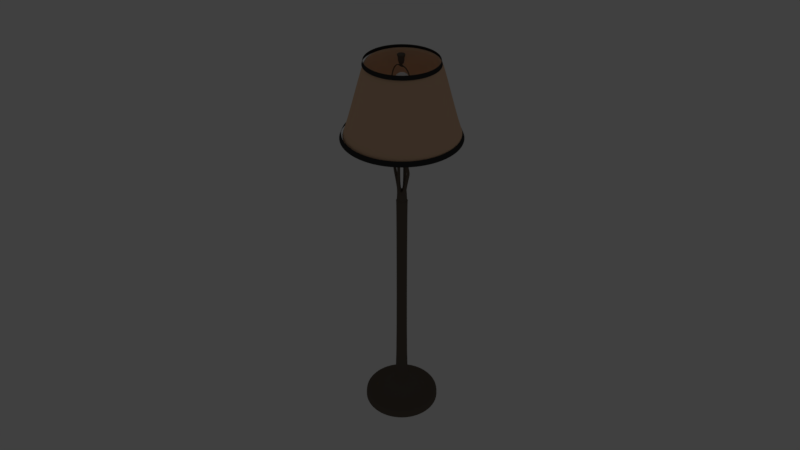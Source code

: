 # Source: lamp-hd.blend  (saved by Blender 2.79.4; exported with 4.5.12 LTS)
import bpy
from mathutils import Matrix  # noqa: F401  (used for matrix-valued properties, if any)

bpy.ops.wm.read_factory_settings(use_empty=True)
scene = bpy.context.scene
scene.name = 'Scene'

# ---- collections
col_collection_1 = bpy.data.collections.new('Collection 1'); scene.collection.children.link(col_collection_1)

# ---- materials (node trees are filled in below, after node groups)
mat_material_003 = bpy.data.materials.new('Material.003')
mat_material_003.alpha_threshold = 0.0
mat_material_003.use_transparent_shadow = False
mat_material_003.diffuse_color = (0.04203, 0.04203, 0.04203, 1.0)
mat_material_003.roughness = 0.5
mat_material_002 = bpy.data.materials.new('Material.002')
mat_material_002.alpha_threshold = 0.0
mat_material_002.use_transparent_shadow = False
mat_material_002.diffuse_color = (0.8, 0.5254, 0.3422, 1.0)
mat_material_002.specular_color = (1.0, 0.7269, 0.8299)
mat_material_002.roughness = 0.5
mat_material_001 = bpy.data.materials.new('Material.001')
mat_material_001.alpha_threshold = 0.0
mat_material_001.use_transparent_shadow = False
mat_material_001.diffuse_color = (1.0, 1.0, 1.0, 1.0)
mat_material_001.roughness = 0.5
mat_material_004 = bpy.data.materials.new('Material.004')
mat_material_004.alpha_threshold = 0.0
mat_material_004.use_transparent_shadow = False
mat_material_004.diffuse_color = (0.1376, 0.1124, 0.08971, 1.0)
mat_material_004.specular_color = (1.0, 0.7131, 0.1972)
mat_material_004.roughness = 0.5

# ---- material node trees

# ---- world
world_world = bpy.data.worlds.new('World'); scene.world = world_world
world_world.color = (0.05088, 0.05088, 0.05088)
world_world.use_sun_shadow = False
world_world.sun_shadow_jitter_overblur = 0.0
world_world.cycles.sampling_method = 'MANUAL'

# ---- cameras
cam_camera = bpy.data.cameras.new('Camera')
cam_camera.clip_end = 100.0
cam_camera.lens = 35.0
cam_camera.sensor_width = 32.0
cam_camera.sensor_height = 18.0
cam_camera.ortho_scale = 7.314
cam_camera.dof.focus_distance = 0.0
cam_camera.dof.aperture_fstop = 128.0

# ---- lights
light_area = bpy.data.lights.new('Area', 'POINT')
light_area.color = (1.0, 0.8312, 0.3814)
light_area.transmission_factor = 0.0
light_area.energy = 437.0
light_area.shadow_buffer_clip_start = 0.5
light_area.shadow_soft_size = 0.1
light_area.shadow_maximum_resolution = 0.006
light_area.use_absolute_resolution = True

# ---- meshes
me_circle_005 = bpy.data.meshes.new('Circle.005')
me_circle_005.from_pydata([(2.384e-07, 0.8033, 0.8556), (-0.2927, 0.7486, 0.8556), (-0.5458, 0.5918, 0.8556), (-0.7252, 0.3542, 0.8556), (-0.8067, 0.06786, 0.8556), (-0.7792, -0.2286, 0.8556), (-0.6465, -0.4951, 0.8556), (-0.4265, -0.6957, 0.8556), (-0.1489, -0.8033, 0.8556), (0.1489, -0.8033, 0.8556), (0.4265, -0.6957, 0.8556), (0.6465, -0.4951, 0.8556), (0.7792, -0.2286, 0.8556), (0.8067, 0.06786, 0.8556), (0.7252, 0.3542, 0.8556), (0.5458, 0.5918, 0.8556), (0.2927, 0.7486, 0.8556), (2.384e-07, 1.335, -0.8587), (-0.4862, 1.244, -0.8587), (-0.9068, 0.9832, -0.8587), (-1.205, 0.5885, -0.8587), (-1.34, 0.1127, -0.8587), (-1.295, -0.3798, -0.8587), (-1.074, -0.8226, -0.8587), (-0.7086, -1.156, -0.8587), (-0.2473, -1.335, -0.8587), (0.2473, -1.335, -0.8587), (0.7086, -1.156, -0.8587), (1.074, -0.8226, -0.8587), (1.295, -0.3798, -0.8587), (1.34, 0.1127, -0.8587), (1.205, 0.5885, -0.8587), (0.9068, 0.9832, -0.8587), (0.4862, 1.244, -0.8587), (2.418e-07, 0.8263, 0.7632), (-0.3011, 0.7701, 0.7632), (-0.5615, 0.6088, 0.7632), (-0.7461, 0.3644, 0.7632), (-0.8299, 0.0698, 0.7632), (-0.8016, -0.2352, 0.7632), (-0.6651, -0.5093, 0.7632), (-0.4387, -0.7157, 0.7632), (-0.1531, -0.8263, 0.7632), (0.1531, -0.8263, 0.7632), (0.4387, -0.7157, 0.7632), (0.6651, -0.5093, 0.7632), (0.8016, -0.2352, 0.7632), (0.8299, 0.0698, 0.7632), (0.7461, 0.3644, 0.7632), (0.5615, 0.6088, 0.7632), (0.3011, 0.7701, 0.7632), (2.302e-07, 1.289, -0.7511), (-0.4695, 1.201, -0.7511), (-0.8756, 0.9494, -0.7511), (-1.163, 0.5683, -0.7511), (-1.294, 0.1089, -0.7511), (-1.25, -0.3668, -0.7511), (-1.037, -0.7943, -0.7511), (-0.6842, -1.116, -0.7511), (-0.2388, -1.289, -0.7511), (0.2388, -1.289, -0.7511), (0.6842, -1.116, -0.7511), (1.037, -0.7943, -0.7511), (1.25, -0.3668, -0.7511), (1.294, 0.1089, -0.7511), (1.163, 0.5683, -0.7511), (0.8756, 0.9494, -0.7511), (0.4695, 1.201, -0.7511)], [], [(6, 5, 39, 40), (14, 13, 47, 48), (7, 6, 40, 41), (15, 14, 48, 49), (8, 7, 41, 42), (1, 0, 34, 35), (16, 15, 49, 50), (9, 8, 42, 43), (2, 1, 35, 36), (0, 16, 50, 34), (10, 9, 43, 44), (3, 2, 36, 37), (11, 10, 44, 45), (4, 3, 37, 38), (12, 11, 45, 46), (5, 4, 38, 39), (13, 12, 46, 47), (21, 20, 54, 55), (29, 28, 62, 63), (22, 21, 55, 56), (30, 29, 63, 64), (23, 22, 56, 57), (31, 30, 64, 65), (24, 23, 57, 58), (32, 31, 65, 66), (25, 24, 58, 59), (18, 17, 51, 52), (33, 32, 66, 67), (26, 25, 59, 60), (19, 18, 52, 53), (17, 33, 67, 51), (27, 26, 60, 61), (20, 19, 53, 54), (28, 27, 61, 62)])
me_circle_005.polygons.foreach_set('use_smooth', [True] * 34)
me_circle_005.materials.append(mat_material_003)
me_circle_005.use_remesh_preserve_volume = False
me_circle_005.use_remesh_preserve_attributes = False
me_circle_005.use_mirror_vertex_groups = False
me_circle_005.update()
me_circle_004 = bpy.data.meshes.new('Circle.004')
me_circle_004.from_pydata([(2.384e-07, 0.8033, 0.8556), (-0.2927, 0.7486, 0.8556), (-0.5458, 0.5918, 0.8556), (-0.7252, 0.3542, 0.8556), (-0.8067, 0.06786, 0.8556), (-0.7792, -0.2286, 0.8556), (-0.6465, -0.4951, 0.8556), (-0.4265, -0.6957, 0.8556), (-0.1489, -0.8033, 0.8556), (0.1489, -0.8033, 0.8556), (0.4265, -0.6957, 0.8556), (0.6465, -0.4951, 0.8556), (0.7792, -0.2286, 0.8556), (0.8067, 0.06786, 0.8556), (0.7252, 0.3542, 0.8556), (0.5458, 0.5918, 0.8556), (0.2927, 0.7486, 0.8556), (2.384e-07, 1.335, -0.8587), (-0.4862, 1.244, -0.8587), (-0.9068, 0.9832, -0.8587), (-1.205, 0.5885, -0.8587), (-1.34, 0.1127, -0.8587), (-1.295, -0.3798, -0.8587), (-1.074, -0.8226, -0.8587), (-0.7086, -1.156, -0.8587), (-0.2473, -1.335, -0.8587), (0.2473, -1.335, -0.8587), (0.7086, -1.156, -0.8587), (1.074, -0.8226, -0.8587), (1.295, -0.3798, -0.8587), (1.34, 0.1127, -0.8587), (1.205, 0.5885, -0.8587), (0.9068, 0.9832, -0.8587), (0.4862, 1.244, -0.8587), (2.384e-07, 1.011, -0.8587), (-0.3684, 0.9423, -0.8587), (-0.687, 0.745, -0.8587), (-0.9129, 0.4459, -0.8587), (-1.015, 0.08541, -0.8587), (-0.9809, -0.2878, -0.8587), (-0.8138, -0.6232, -0.8587), (-0.5369, -0.8757, -0.8587), (-0.1874, -1.011, -0.8587), (0.1874, -1.011, -0.8587), (0.5369, -0.8757, -0.8587), (0.8138, -0.6232, -0.8587), (0.9809, -0.2878, -0.8587), (1.015, 0.08541, -0.8587), (0.9129, 0.4459, -0.8587), (0.687, 0.745, -0.8587), (0.3684, 0.9423, -0.8587), (0.0, 0.7315, 0.8587), (-0.2665, 0.6817, 0.8587), (-0.4971, 0.539, 0.8587), (-0.6605, 0.3226, 0.8587), (-0.7347, 0.0618, 0.8587), (-0.7096, -0.2082, 0.8587), (-0.5888, -0.4509, 0.8587), (-0.3884, -0.6336, 0.8587), (-0.1356, -0.7315, 0.8587), (0.1356, -0.7315, 0.8587), (0.3884, -0.6336, 0.8587), (0.5888, -0.4509, 0.8587), (0.7096, -0.2082, 0.8587), (0.7347, 0.0618, 0.8587), (0.6605, 0.3226, 0.8587), (0.4971, 0.539, 0.8587), (0.2665, 0.6817, 0.8587), (-0.2277, -1.229, -0.7687), (0.2277, -1.229, -0.7687), (-0.4477, 1.145, -0.7687), (-0.835, 0.9054, -0.7687), (0.4477, 1.145, -0.7687), (2.384e-07, 1.229, -0.7687), (0.6525, -1.064, -0.7687), (-1.109, 0.5419, -0.7687), (0.9891, -0.7575, -0.7687), (-1.234, 0.1038, -0.7687), (1.192, -0.3497, -0.7687), (-1.192, -0.3497, -0.7687), (1.234, 0.1038, -0.7687), (-0.9891, -0.7575, -0.7687), (1.109, 0.5419, -0.7687), (-0.6525, -1.064, -0.7687), (0.835, 0.9054, -0.7687)], [], [(69, 68, 25, 26), (71, 70, 18, 19), (73, 72, 33, 17), (74, 69, 26, 27), (75, 71, 19, 20), (76, 74, 27, 28), (77, 75, 20, 21), (78, 76, 28, 29), (79, 77, 21, 22), (80, 78, 29, 30), (81, 79, 22, 23), (82, 80, 30, 31), (83, 81, 23, 24), (84, 82, 31, 32), (68, 83, 24, 25), (70, 73, 17, 18), (72, 84, 32, 33), (24, 23, 40, 41), (32, 31, 48, 49), (25, 24, 41, 42), (18, 17, 34, 35), (33, 32, 49, 50), (26, 25, 42, 43), (19, 18, 35, 36), (17, 33, 50, 34), (27, 26, 43, 44), (20, 19, 36, 37), (28, 27, 44, 45), (21, 20, 37, 38), (29, 28, 45, 46), (22, 21, 38, 39), (30, 29, 46, 47), (23, 22, 39, 40), (31, 30, 47, 48), (44, 43, 60, 61), (37, 36, 53, 54), (45, 44, 61, 62), (38, 37, 54, 55), (46, 45, 62, 63), (39, 38, 55, 56), (47, 46, 63, 64), (40, 39, 56, 57), (48, 47, 64, 65), (41, 40, 57, 58), (49, 48, 65, 66), (42, 41, 58, 59), (35, 34, 51, 52), (50, 49, 66, 67), (43, 42, 59, 60), (36, 35, 52, 53), (34, 50, 67, 51), (16, 15, 84, 72), (1, 0, 73, 70), (8, 7, 83, 68), (15, 14, 82, 84), (7, 6, 81, 83), (14, 13, 80, 82), (6, 5, 79, 81), (13, 12, 78, 80), (5, 4, 77, 79), (12, 11, 76, 78), (4, 3, 75, 77), (11, 10, 74, 76), (3, 2, 71, 75), (10, 9, 69, 74), (0, 16, 72, 73), (2, 1, 70, 71), (9, 8, 68, 69), (0, 51, 67, 16), (16, 67, 66, 15), (15, 66, 65, 14), (14, 65, 64, 13), (13, 64, 63, 12), (12, 63, 62, 11), (11, 62, 61, 10), (10, 61, 60, 9), (9, 60, 59, 8), (8, 59, 58, 7), (7, 58, 57, 6), (6, 57, 56, 5), (5, 56, 55, 4), (4, 55, 54, 3), (3, 54, 53, 2), (2, 53, 52, 1), (1, 52, 51, 0)])
me_circle_004.polygons.foreach_set('use_smooth', [True] * 85)
me_circle_004.materials.append(mat_material_002)
me_circle_004.use_remesh_preserve_volume = False
me_circle_004.use_remesh_preserve_attributes = False
me_circle_004.use_mirror_vertex_groups = False
me_circle_004.update()
me_circle_001 = bpy.data.meshes.new('Circle.001')
me_circle_001.from_pydata([(0.0, 1.0, 0.0), (-0.4067, 0.9135, 0.0), (-0.7431, 0.6691, 0.0), (-0.9511, 0.309, 0.0), (-0.9945, -0.1045, 0.0), (-0.866, -0.5, 0.0), (-0.5878, -0.809, 0.0), (-0.2079, -0.9781, 0.0), (0.2079, -0.9781, 0.0), (0.5878, -0.809, 0.0), (0.866, -0.5, 0.0), (0.9945, -0.1045, 0.0), (0.9511, 0.309, 0.0), (0.7431, 0.6691, 0.0), (0.4067, 0.9135, 0.0), (-2.039e-09, 1.0, 1.367), (-0.4067, 0.9135, 1.367), (-0.7431, 0.6691, 1.367), (-0.9511, 0.309, 1.367), (-0.9945, -0.1045, 1.367), (-0.866, -0.5, 1.367), (-0.5878, -0.809, 1.367), (-0.2079, -0.9781, 1.367), (0.2079, -0.9781, 1.367), (0.5878, -0.809, 1.367), (0.866, -0.5, 1.367), (0.9945, -0.1045, 1.367), (0.9511, 0.309, 1.367), (0.7431, 0.6691, 1.367), (0.4067, 0.9135, 1.367), (-2.976e-09, 1.455, 2.828), (-0.5937, 1.328, 2.828), (-1.085, 0.9717, 2.828), (-1.388, 0.446, 2.828), (-1.452, -0.1576, 2.828), (-1.264, -0.7349, 2.828), (-0.858, -1.186, 2.828), (-0.3035, -1.433, 2.828), (0.3035, -1.433, 2.828), (0.858, -1.186, 2.828), (1.264, -0.7349, 2.828), (1.452, -0.1576, 2.828), (1.388, 0.446, 2.828), (1.085, 0.9717, 2.828), (0.5937, 1.328, 2.828), (-4.075e-09, 1.988, 4.431), (-0.813, 1.815, 4.431), (-1.485, 1.327, 4.431), (-1.901, 0.6068, 4.431), (-1.988, -0.2199, 4.431), (-1.731, -1.01, 4.431), (-1.175, -1.628, 4.431), (-0.4156, -1.966, 4.431), (0.4156, -1.966, 4.431), (1.175, -1.628, 4.431), (1.731, -1.01, 4.431), (1.988, -0.2199, 4.431), (1.901, 0.6068, 4.431), (1.485, 1.327, 4.431), (0.813, 1.815, 4.431), (-4.404e-09, 2.148, 5.703), (-0.8787, 1.961, 5.703), (-1.606, 1.433, 5.703), (-2.055, 0.6549, 5.703), (-2.149, -0.2385, 5.703), (-1.871, -1.093, 5.703), (-1.27, -1.761, 5.703), (-0.4492, -2.126, 5.703), (0.4492, -2.126, 5.703), (1.27, -1.761, 5.703), (1.871, -1.093, 5.703), (2.149, -0.2385, 5.703), (2.055, 0.6549, 5.703), (1.606, 1.433, 5.703), (0.8787, 1.961, 5.703), (-3.745e-09, 1.828, 6.787), (-0.7473, 1.669, 6.787), (-1.365, 1.22, 6.787), (-1.747, 0.5586, 6.787), (-1.827, -0.2012, 6.787), (-1.591, -0.9278, 6.787), (-1.08, -1.495, 6.787), (-0.382, -1.806, 6.787), (0.382, -1.806, 6.787), (1.08, -1.495, 6.787), (1.591, -0.9278, 6.787), (1.827, -0.2012, 6.787), (1.747, 0.5586, 6.787), (1.365, 1.22, 6.787), (0.7473, 1.669, 6.787), (-2.844e-09, 1.391, 7.447), (-0.5674, 1.27, 7.447), (-1.037, 0.9291, 7.447), (-1.327, 0.4267, 7.447), (-1.387, -0.1501, 7.447), (-1.208, -0.7018, 7.447), (-0.8199, -1.133, 7.447), (-0.29, -1.369, 7.447), (0.29, -1.369, 7.447), (0.8199, -1.133, 7.447), (1.208, -0.7018, 7.447), (1.387, -0.1501, 7.447), (1.327, 0.4267, 7.447), (1.037, 0.9291, 7.447), (0.5674, 1.27, 7.447), (-1.249e-09, 0.6169, 7.845), (-0.2492, 0.564, 7.845), (-0.4553, 0.4142, 7.845), (-0.5827, 0.1936, 7.845), (-0.6094, -0.05981, 7.845), (-0.5306, -0.3021, 7.845), (-0.3601, -0.4915, 7.845), (-0.1274, -0.5951, 7.845), (0.1274, -0.5951, 7.845), (0.3601, -0.4915, 7.845), (0.5306, -0.3021, 7.845), (0.6094, -0.05981, 7.845), (0.5827, 0.1936, 7.845), (0.4553, 0.4142, 7.845), (0.2492, 0.564, 7.845)], [], [(14, 13, 28, 29), (7, 6, 21, 22), (0, 14, 29, 15), (8, 7, 22, 23), (1, 0, 15, 16), (9, 8, 23, 24), (2, 1, 16, 17), (10, 9, 24, 25), (3, 2, 17, 18), (11, 10, 25, 26), (4, 3, 18, 19), (12, 11, 26, 27), (5, 4, 19, 20), (13, 12, 27, 28), (6, 5, 20, 21), (29, 28, 43, 44), (22, 21, 36, 37), (15, 29, 44, 30), (23, 22, 37, 38), (16, 15, 30, 31), (24, 23, 38, 39), (17, 16, 31, 32), (25, 24, 39, 40), (18, 17, 32, 33), (26, 25, 40, 41), (19, 18, 33, 34), (27, 26, 41, 42), (20, 19, 34, 35), (28, 27, 42, 43), (21, 20, 35, 36), (36, 35, 50, 51), (44, 43, 58, 59), (37, 36, 51, 52), (30, 44, 59, 45), (38, 37, 52, 53), (31, 30, 45, 46), (39, 38, 53, 54), (32, 31, 46, 47), (40, 39, 54, 55), (33, 32, 47, 48), (41, 40, 55, 56), (34, 33, 48, 49), (42, 41, 56, 57), (35, 34, 49, 50), (43, 42, 57, 58), (58, 57, 72, 73), (51, 50, 65, 66), (59, 58, 73, 74), (52, 51, 66, 67), (45, 59, 74, 60), (53, 52, 67, 68), (46, 45, 60, 61), (54, 53, 68, 69), (47, 46, 61, 62), (55, 54, 69, 70), (48, 47, 62, 63), (56, 55, 70, 71), (49, 48, 63, 64), (57, 56, 71, 72), (50, 49, 64, 65), (65, 64, 79, 80), (73, 72, 87, 88), (66, 65, 80, 81), (74, 73, 88, 89), (67, 66, 81, 82), (60, 74, 89, 75), (68, 67, 82, 83), (61, 60, 75, 76), (69, 68, 83, 84), (62, 61, 76, 77), (70, 69, 84, 85), (63, 62, 77, 78), (71, 70, 85, 86), (64, 63, 78, 79), (72, 71, 86, 87), (87, 86, 101, 102), (80, 79, 94, 95), (88, 87, 102, 103), (81, 80, 95, 96), (89, 88, 103, 104), (82, 81, 96, 97), (75, 89, 104, 90), (83, 82, 97, 98), (76, 75, 90, 91), (84, 83, 98, 99), (77, 76, 91, 92), (85, 84, 99, 100), (78, 77, 92, 93), (86, 85, 100, 101), (79, 78, 93, 94), (102, 101, 116, 117), (95, 94, 109, 110), (103, 102, 117, 118), (96, 95, 110, 111), (104, 103, 118, 119), (97, 96, 111, 112), (90, 104, 119, 105), (98, 97, 112, 113), (91, 90, 105, 106), (99, 98, 113, 114), (92, 91, 106, 107), (100, 99, 114, 115), (93, 92, 107, 108), (101, 100, 115, 116), (94, 93, 108, 109), (106, 105, 119, 118, 117, 116, 115, 114, 113, 112, 111, 110, 109, 108, 107)])
me_circle_001.polygons.foreach_set('use_smooth', [True] * 106)
me_circle_001.materials.append(mat_material_001)
me_circle_001.use_remesh_preserve_volume = False
me_circle_001.use_remesh_preserve_attributes = False
me_circle_001.use_mirror_vertex_groups = False
me_circle_001.update()
me_circle = bpy.data.meshes.new('Circle')
me_circle.from_pydata([(-0.01777, 0.9175, -0.3219), (-0.3909, 0.8381, -0.3219), (-0.6996, 0.6139, -0.3219), (-0.8903, 0.2835, -0.3219), (-0.9302, -0.0959, -0.3219), (-0.8123, -0.4587, -0.3219), (-0.557, -0.7422, -0.3219), (-0.2085, -0.8974, -0.3219), (0.173, -0.8974, -0.3219), (0.5215, -0.7422, -0.3219), (0.7768, -0.4587, -0.3219), (0.8947, -0.0959, -0.3219), (0.8548, 0.2835, -0.3219), (0.664, 0.6139, -0.3219), (0.3554, 0.8381, -0.3219), (-0.01777, 0.9175, -0.1585), (-0.3909, 0.8381, -0.1585), (-0.6996, 0.6139, -0.1585), (-0.8903, 0.2835, -0.1585), (-0.9302, -0.0959, -0.1585), (-0.8123, -0.4587, -0.1585), (-0.557, -0.7422, -0.1585), (-0.2085, -0.8974, -0.1585), (0.173, -0.8974, -0.1585), (0.5215, -0.7422, -0.1585), (0.7768, -0.4587, -0.1585), (0.8947, -0.0959, -0.1585), (0.8548, 0.2835, -0.1585), (0.664, 0.6139, -0.1585), (0.3554, 0.8381, -0.1585), (-0.01777, 0.5962, -0.1585), (-0.2603, 0.5447, -0.1585), (-0.4609, 0.399, -0.1585), (-0.5848, 0.1842, -0.1585), (-0.6107, -0.06232, -0.1585), (-0.5341, -0.2981, -0.1585), (-0.3682, -0.4824, -0.1585), (-0.1417, -0.5832, -0.1585), (0.1062, -0.5832, -0.1585), (0.3327, -0.4824, -0.1585), (0.4986, -0.2981, -0.1585), (0.5752, -0.06232, -0.1585), (0.5493, 0.1842, -0.1585), (0.4253, 0.399, -0.1585), (0.2247, 0.5447, -0.1585), (-0.01777, 0.2041, 0.1832), (-0.1008, 0.1865, 0.1832), (-0.1695, 0.1366, 0.1832), (-0.2119, 0.06307, 0.1832), (-0.2208, -0.02134, 0.1832), (-0.1945, -0.1021, 0.1832), (-0.1377, -0.1651, 0.1832), (-0.06021, -0.1996, 0.1832), (0.02466, -0.1996, 0.1832), (0.1022, -0.1651, 0.1832), (0.159, -0.1021, 0.1832), (0.1852, -0.02134, 0.1832), (0.1763, 0.06307, 0.1832), (0.1339, 0.1366, 0.1832), (0.06524, 0.1865, 0.1832), (-0.01777, 0.1229, 0.216), (-0.06776, 0.1123, 0.216), (-0.1091, 0.08223, 0.216), (-0.1347, 0.03798, 0.216), (-0.14, -0.01285, 0.216), (-0.1242, -0.06145, 0.216), (-0.09001, -0.09943, 0.216), (-0.04333, -0.1202, 0.216), (0.007778, -0.1202, 0.216), (0.05446, -0.09943, 0.216), (0.08866, -0.06145, 0.216), (0.1045, -0.01285, 0.216), (0.09911, 0.03798, 0.216), (0.07356, 0.08223, 0.216), (0.03221, 0.1123, 0.216), (-0.01777, 0.1229, 5.443), (-0.06776, 0.1123, 5.443), (-0.1091, 0.08223, 5.443), (-0.1347, 0.03798, 5.443), (-0.14, -0.01285, 5.443), (-0.1242, -0.06145, 5.443), (-0.09001, -0.09943, 5.443), (-0.04333, -0.1202, 5.443), (0.007778, -0.1202, 5.443), (0.05446, -0.09943, 5.443), (0.08866, -0.06145, 5.443), (0.1045, -0.01285, 5.443), (0.09911, 0.03798, 5.443), (0.07356, 0.08223, 5.443), (0.03221, 0.1123, 5.443), (-0.01777, 0.1332, 5.443), (-0.07196, 0.1217, 5.443), (-0.1168, 0.08914, 5.443), (-0.1445, 0.04117, 5.443), (-0.1503, -0.01393, 5.443), (-0.1331, -0.06661, 5.443), (-0.09608, -0.1078, 5.443), (-0.04547, -0.1303, 5.443), (0.009924, -0.1303, 5.443), (0.06053, -0.1078, 5.443), (0.09759, -0.06661, 5.443), (0.1147, -0.01393, 5.443), (0.1089, 0.04117, 5.443), (0.08123, 0.08914, 5.443), (0.03641, 0.1217, 5.443), (-0.01777, 0.1332, 5.47), (-0.07196, 0.1217, 5.47), (-0.1168, 0.08914, 5.47), (-0.1445, 0.04117, 5.47), (-0.1503, -0.01393, 5.47), (-0.1331, -0.06661, 5.47), (-0.09608, -0.1078, 5.47), (-0.04547, -0.1303, 5.47), (0.009924, -0.1303, 5.47), (0.06053, -0.1078, 5.47), (0.09759, -0.06661, 5.47), (0.1147, -0.01393, 5.47), (0.1089, 0.04117, 5.47), (0.08123, 0.08914, 5.47), (0.03641, 0.1217, 5.47), (-0.01777, 0.1127, 5.47), (-0.06362, 0.103, 5.47), (-0.1015, 0.07543, 5.47), (-0.125, 0.03483, 5.47), (-0.1299, -0.01178, 5.47), (-0.1154, -0.05636, 5.47), (-0.08403, -0.0912, 5.47), (-0.04121, -0.1103, 5.47), (0.005663, -0.1103, 5.47), (0.04848, -0.0912, 5.47), (0.07985, -0.05636, 5.47), (0.09433, -0.01178, 5.47), (0.08943, 0.03483, 5.47), (0.066, 0.07543, 5.47), (0.02808, 0.103, 5.47), (-0.01777, 0.1127, 5.723), (-0.06362, 0.103, 5.723), (-0.1015, 0.07543, 5.723), (-0.125, 0.03483, 5.723), (-0.1299, -0.01178, 5.723), (-0.1154, -0.05636, 5.723), (-0.08403, -0.0912, 5.723), (-0.04121, -0.1103, 5.723), (0.005663, -0.1103, 5.723), (0.04848, -0.0912, 5.723), (0.07985, -0.05636, 5.723), (0.09433, -0.01178, 5.723), (0.08943, 0.03483, 5.723), (0.066, 0.07543, 5.723), (0.02808, 0.103, 5.723), (-0.01777, 0.05396, 5.723), (-0.03972, 0.04929, 5.723), (-0.05787, 0.03611, 5.723), (-0.06909, 0.01667, 5.723), (-0.07144, -0.005641, 5.723), (-0.0645, -0.02698, 5.723), (-0.04949, -0.04365, 5.723), (-0.02899, -0.05278, 5.723), (-0.006555, -0.05278, 5.723), (0.01394, -0.04365, 5.723), (0.02896, -0.02698, 5.723), (0.03589, -0.005641, 5.723), (0.03354, 0.01667, 5.723), (0.02233, 0.03611, 5.723), (0.004174, 0.04929, 5.723), (-0.06362, 0.103, 6.581), (-0.01777, 0.1127, 6.581), (-0.2499, -0.01178, 6.124), (-0.245, 0.03483, 6.124), (-0.2354, -0.05636, 6.124), (-0.04121, -0.1103, 6.581), (-0.08403, -0.0912, 6.581), (0.005663, -0.1103, 6.581), (0.1972, -0.01178, 6.124), (0.1827, -0.05636, 6.124), (0.1923, 0.03483, 6.124), (0.02808, 0.103, 6.581), (-0.03972, 0.04929, 6.581), (-0.01777, 0.05396, 6.581), (-0.1914, -0.005641, 6.124), (-0.1891, 0.01667, 6.124), (-0.1845, -0.02698, 6.124), (-0.02899, -0.05278, 6.581), (-0.04949, -0.04365, 6.581), (-0.006555, -0.05278, 6.581), (0.1388, -0.005641, 6.124), (0.1318, -0.02698, 6.124), (0.1364, 0.01667, 6.124), (0.004173, 0.04929, 6.581), (-0.2499, -0.01178, 6.305), (-0.245, 0.03483, 6.305), (-0.2354, -0.05636, 6.305), (0.1972, -0.01178, 6.305), (0.1827, -0.05636, 6.305), (0.1923, 0.03483, 6.305), (-0.1914, -0.005641, 6.305), (-0.1891, 0.01667, 6.305), (-0.1845, -0.02698, 6.305), (0.1388, -0.005641, 6.305), (0.1318, -0.02698, 6.305), (0.1364, 0.01667, 6.305), (-0.1344, -0.01178, 6.581), (-0.1295, 0.03483, 6.581), (-0.1199, -0.05636, 6.581), (0.09548, -0.01087, 6.581), (0.081, -0.06183, 6.581), (0.08602, 0.03666, 6.581), (-0.07141, -0.005641, 6.581), (-0.06906, 0.01576, 6.581), (-0.06448, -0.02607, 6.581), (0.03704, -0.004729, 6.581), (0.0301, -0.03245, 6.581), (0.03014, 0.0185, 6.581), (0.06453, 0.07547, 6.582), (0.02308, 0.03845, 6.581), (-0.1051, 0.07343, 6.581), (-0.06032, 0.03845, 6.581), (0.04606, -0.09152, 6.581), (0.01451, -0.04809, 6.581), (-0.06362, 0.103, 6.594), (-0.01777, 0.1127, 6.594), (-0.04121, -0.1103, 6.594), (-0.08403, -0.0912, 6.594), (0.005663, -0.1103, 6.594), (0.02808, 0.103, 6.594), (-0.1344, -0.01178, 6.594), (-0.1295, 0.03483, 6.594), (-0.1199, -0.05636, 6.594), (0.09548, -0.01087, 6.594), (0.081, -0.06183, 6.594), (0.08602, 0.03666, 6.594), (0.06453, 0.07547, 6.595), (-0.1051, 0.07343, 6.593), (0.04606, -0.09152, 6.594), (-0.08025, 0.1417, 6.594), (-0.01722, 0.1551, 6.594), (-0.04944, -0.1514, 6.594), (-0.1083, -0.1252, 6.594), (0.015, -0.1514, 6.594), (0.0458, 0.1417, 6.594), (-0.1776, -0.01607, 6.594), (-0.1708, 0.04801, 6.594), (-0.1576, -0.07735, 6.594), (0.1385, -0.01482, 6.594), (0.1186, -0.08487, 6.594), (0.1255, 0.05051, 6.594), (0.09591, 0.1039, 6.595), (-0.1372, 0.1011, 6.593), (0.07053, -0.1257, 6.594), (-0.08025, 0.1417, 6.626), (-0.01722, 0.1551, 6.626), (-0.04944, -0.1514, 6.626), (-0.1083, -0.1252, 6.626), (0.015, -0.1514, 6.626), (0.0458, 0.1417, 6.626), (-0.1776, -0.01607, 6.626), (-0.1708, 0.04801, 6.626), (-0.1576, -0.07735, 6.626), (0.1385, -0.01482, 6.626), (0.1186, -0.08487, 6.626), (0.1255, 0.05051, 6.626), (0.09591, 0.1039, 6.627), (-0.1372, 0.1011, 6.625), (0.07053, -0.1257, 6.626), (-0.07178, 0.122, 6.636), (-0.0175, 0.1335, 6.636), (-0.04525, -0.1305, 6.636), (-0.09594, -0.1079, 6.636), (0.01024, -0.1305, 6.636), (0.03678, 0.122, 6.636), (-0.1556, -0.01389, 6.636), (-0.1498, 0.0413, 6.636), (-0.1384, -0.06667, 6.636), (0.1166, -0.01281, 6.636), (0.09943, -0.07314, 6.636), (0.1054, 0.04346, 6.636), (0.07993, 0.08941, 6.637), (-0.1208, 0.087, 6.635), (0.05807, -0.1083, 6.636), (-0.04721, 0.06053, 6.684), (-0.0202, 0.06627, 6.684), (-0.03401, -0.0651, 6.684), (-0.05924, -0.05386, 6.684), (-0.006395, -0.0651, 6.684), (0.006809, 0.06053, 6.684), (-0.08892, -0.00708, 6.684), (-0.08603, 0.02038, 6.684), (-0.08038, -0.03334, 6.684), (0.04652, -0.006543, 6.684), (0.03799, -0.03657, 6.684), (0.04095, 0.02146, 6.684), (0.02828, 0.04433, 6.685), (-0.07162, 0.04313, 6.684), (0.01741, -0.05405, 6.684), (-0.04721, 0.06053, 6.749), (-0.0202, 0.06627, 6.749), (-0.03401, -0.0651, 6.749), (-0.05924, -0.05386, 6.749), (-0.006395, -0.0651, 6.749), (0.006809, 0.06053, 6.749), (-0.08892, -0.00708, 6.748), (-0.08603, 0.02038, 6.748), (-0.08038, -0.03334, 6.748), (0.04652, -0.006543, 6.748), (0.03799, -0.03657, 6.748), (0.04095, 0.02146, 6.748), (0.02828, 0.04433, 6.749), (-0.07162, 0.04313, 6.748), (0.01741, -0.05405, 6.749), (-0.05707, 0.08348, 6.749), (-0.01988, 0.09139, 6.749), (-0.03889, -0.08952, 6.749), (-0.07363, -0.07405, 6.749), (-0.0008613, -0.08952, 6.749), (0.01732, 0.08348, 6.749), (-0.1145, -0.009623, 6.748), (-0.1105, 0.0282, 6.748), (-0.1027, -0.04579, 6.748), (0.07201, -0.008883, 6.748), (0.06026, -0.05023, 6.748), (0.06433, 0.02968, 6.748), (0.04689, 0.06117, 6.749), (-0.09069, 0.05951, 6.748), (0.03192, -0.07431, 6.749), (-0.05707, 0.08348, 6.778), (-0.01988, 0.09139, 6.778), (-0.03889, -0.08952, 6.778), (-0.07363, -0.07405, 6.778), (-0.0008613, -0.08952, 6.778), (0.01732, 0.08348, 6.778), (-0.1145, -0.009623, 6.778), (-0.1105, 0.0282, 6.778), (-0.1027, -0.04579, 6.778), (0.07201, -0.008883, 6.778), (0.06026, -0.05023, 6.778), (0.06433, 0.02968, 6.778), (0.04689, 0.06117, 6.778), (-0.09069, 0.05951, 6.777), (0.03192, -0.07431, 6.778), (-0.05392, 0.07615, 6.778), (-0.01998, 0.08336, 6.778), (-0.03733, -0.08172, 6.778), (-0.06903, -0.0676, 6.778), (-0.002629, -0.08172, 6.778), (0.01396, 0.07615, 6.778), (-0.1063, -0.00881, 6.778), (-0.1027, 0.0257, 6.778), (-0.0956, -0.04181, 6.778), (0.06386, -0.008136, 6.778), (0.05314, -0.04586, 6.778), (0.05686, 0.02705, 6.778), (0.04095, 0.05579, 6.778), (-0.0846, 0.05428, 6.777), (0.02728, -0.06784, 6.778), (-0.09821, 0.1816, 6.881), (-0.01747, 0.1987, 6.881), (-0.05874, -0.1939, 6.881), (-0.1341, -0.1603, 6.881), (0.0238, -0.1939, 6.881), (0.06326, 0.1816, 6.881), (-0.2229, -0.0205, 6.881), (-0.2142, 0.06159, 6.881), (-0.1974, -0.09899, 6.881), (0.182, -0.01889, 6.881), (0.1565, -0.1086, 6.881), (0.1653, 0.0648, 6.881), (0.1275, 0.1332, 6.882), (-0.1712, 0.1296, 6.88), (0.09494, -0.1609, 6.881), (-0.1262, 0.2467, 6.881), (-0.01654, 0.27, 6.881), (-0.07259, -0.2632, 6.881), (-0.175, -0.2176, 6.881), (0.0395, -0.2632, 6.881), (0.09309, 0.2467, 6.881), (-0.2955, -0.02771, 6.881), (-0.2837, 0.08376, 6.881), (-0.2608, -0.1343, 6.881), (0.2543, -0.02553, 6.881), (0.2196, -0.1474, 6.881), (0.2317, 0.08812, 6.881), (0.1803, 0.1809, 6.883), (-0.2253, 0.1761, 6.88), (0.1361, -0.2184, 6.881), (-0.1262, 0.2467, 6.912), (-0.01654, 0.27, 6.912), (-0.07259, -0.2632, 6.912), (-0.175, -0.2176, 6.912), (0.0395, -0.2632, 6.912), (0.09309, 0.2467, 6.912), (-0.2955, -0.02771, 6.912), (-0.2837, 0.08376, 6.912), (-0.2608, -0.1343, 6.912), (0.2543, -0.02553, 6.912), (0.2196, -0.1474, 6.912), (0.2317, 0.08812, 6.912), (0.1803, 0.1809, 6.914), (-0.2253, 0.1761, 6.911), (0.1361, -0.2184, 6.912), (-0.05094, 0.07153, 6.912), (-0.01904, 0.07831, 6.912), (-0.03535, -0.07681, 6.912), (-0.06513, -0.06354, 6.912), (-0.002738, -0.07681, 6.912), (0.01285, 0.07153, 6.912), (-0.1002, -0.008299, 6.912), (-0.09677, 0.02413, 6.912), (-0.0901, -0.03931, 6.912), (0.05974, -0.007665, 6.912), (0.04967, -0.04312, 6.912), (0.05317, 0.0254, 6.912), (0.03821, 0.0524, 6.913), (-0.07976, 0.05098, 6.912), (0.02537, -0.06377, 6.912), (-0.05094, 0.07153, 7.253), (-0.01904, 0.07831, 7.253), (-0.03535, -0.07681, 7.253), (-0.06513, -0.06354, 7.253), (-0.002738, -0.07681, 7.253), (0.01285, 0.07153, 7.253), (-0.1002, -0.008299, 7.253), (-0.09677, 0.02413, 7.253), (-0.0901, -0.03931, 7.253), (0.05974, -0.007665, 7.253), (0.04967, -0.04312, 7.253), (0.05317, 0.0254, 7.253), (0.03821, 0.0524, 7.254), (-0.07976, 0.05098, 7.253), (0.02537, -0.06377, 7.253), (-0.05299, 0.07632, 7.253), (-0.01897, 0.08355, 7.253), (-0.03636, -0.08189, 7.253), (-0.06813, -0.06775, 7.253), (-0.001585, -0.08189, 7.253), (0.01504, 0.07632, 7.253), (-0.1055, -0.008829, 7.253), (-0.1019, 0.02576, 7.253), (-0.09476, -0.0419, 7.253), (0.06505, -0.008153, 7.253), (0.05431, -0.04596, 7.253), (0.05804, 0.02711, 7.253), (0.04209, 0.05591, 7.254), (-0.08373, 0.0544, 7.253), (0.02839, -0.06799, 7.253), (-0.05299, 0.07632, 7.283), (-0.01897, 0.08355, 7.283), (-0.03636, -0.08189, 7.283), (-0.06813, -0.06775, 7.283), (-0.001585, -0.08189, 7.283), (0.01504, 0.07632, 7.283), (-0.1055, -0.008829, 7.283), (-0.1019, 0.02576, 7.283), (-0.09476, -0.0419, 7.283), (0.06505, -0.008153, 7.283), (0.05431, -0.04596, 7.283), (0.05804, 0.02711, 7.283), (0.04209, 0.05591, 7.283), (-0.08373, 0.0544, 7.283), (0.02839, -0.06799, 7.283), (-0.03765, 0.03553, 7.404), (-0.02032, 0.03922, 7.404), (-0.02918, -0.04506, 7.404), (-0.04536, -0.03785, 7.404), (-0.01146, -0.04506, 7.404), (-0.002992, 0.03553, 7.404), (-0.0644, -0.007839, 7.404), (-0.06255, 0.009779, 7.404), (-0.05893, -0.02469, 7.404), (0.02248, -0.007494, 7.404), (0.01701, -0.02675, 7.404), (0.01891, 0.01047, 7.404), (0.01078, 0.02514, 7.404), (-0.05331, 0.02437, 7.404), (0.003807, -0.03797, 7.404), (0.003807, -0.03797, 7.297), (-0.05331, 0.02437, 7.297), (0.01078, 0.02514, 7.297), (0.01891, 0.01047, 7.297), (0.01701, -0.02675, 7.297), (0.02248, -0.007494, 7.297), (-0.05893, -0.02469, 7.297), (-0.06255, 0.009779, 7.297), (-0.0644, -0.007839, 7.297), (-0.002992, 0.03553, 7.297), (-0.01146, -0.04506, 7.297), (-0.04536, -0.03785, 7.297), (-0.02918, -0.04506, 7.297), (-0.02032, 0.03922, 7.297), (-0.03765, 0.03553, 7.297), (-0.2647, -0.01178, 6.214), (-0.2502, -0.05636, 6.214), (-0.2062, -0.005641, 6.214), (-0.2039, 0.01667, 6.214), (-0.2598, 0.03483, 6.214), (-0.1993, -0.02698, 6.214), (0.2157, -0.01178, 6.214), (0.2012, -0.05636, 6.214), (0.2108, 0.03483, 6.214), (0.1572, -0.005641, 6.214), (0.1503, -0.02698, 6.214), (0.1549, 0.01667, 6.214), (-0.05762, 0.08156, 7.458), (-0.01955, 0.08965, 7.458), (-0.03901, -0.09549, 7.458), (-0.07457, -0.07966, 7.458), (-9.647e-05, -0.09549, 7.458), (0.01851, 0.08156, 7.458), (-0.1164, -0.01373, 7.458), (-0.1123, 0.02498, 7.458), (-0.1044, -0.05074, 7.458), (0.07448, -0.01297, 7.458), (0.06245, -0.05528, 7.458), (0.06662, 0.02649, 7.458), (0.04878, 0.05872, 7.459), (-0.09202, 0.05703, 7.458), (0.03345, -0.07992, 7.458), (-0.05799, 0.08239, 7.501), (-0.01954, 0.09057, 7.501), (-0.03919, -0.09641, 7.501), (-0.0751, -0.08042, 7.501), (0.0001105, -0.09641, 7.501), (0.0189, 0.08239, 7.501), (-0.1173, -0.01383, 7.501), (-0.1132, 0.02526, 7.501), (-0.1052, -0.05121, 7.501), (0.07542, -0.01307, 7.501), (0.06328, -0.0558, 7.501), (0.06749, 0.02678, 7.501), (0.04947, 0.05933, 7.502), (-0.09273, 0.05762, 7.501), (0.03399, -0.08069, 7.501), (-0.05459, 0.07456, 7.501), (-0.01967, 0.08198, 7.501), (-0.03752, -0.08782, 7.501), (-0.07013, -0.0733, 7.501), (-0.001824, -0.08782, 7.501), (0.01524, 0.07456, 7.501), (-0.1085, -0.01283, 7.501), (-0.1048, 0.02267, 7.501), (-0.09746, -0.04678, 7.501), (0.06657, -0.01214, 7.501), (0.05554, -0.05094, 7.501), (0.05937, 0.02406, 7.501), (0.043, 0.05361, 7.502), (-0.08614, 0.05206, 7.501), (0.02894, -0.07355, 7.501), (-0.05459, 0.07456, 7.834), (-0.01967, 0.08198, 7.834), (-0.03752, -0.08782, 7.834), (-0.07013, -0.0733, 7.834), (-0.001824, -0.08782, 7.834), (0.01524, 0.07456, 7.834), (-0.1085, -0.01283, 7.834), (-0.1048, 0.02267, 7.834), (-0.09746, -0.04678, 7.834), (0.06657, -0.01214, 7.834), (0.05554, -0.05094, 7.834), (0.05937, 0.02406, 7.834), (0.043, 0.05361, 7.835), (-0.08614, 0.05206, 7.834), (0.02894, -0.07355, 7.834), (-0.04541, 0.05342, 7.834), (-0.02002, 0.05882, 7.834), (-0.033, -0.06466, 7.834), (-0.05671, -0.0541, 7.834), (-0.007044, -0.06466, 7.834), (0.005367, 0.05342, 7.834), (-0.08461, -0.01013, 7.834), (-0.0819, 0.01569, 7.834), (-0.07659, -0.03481, 7.834), (0.04269, -0.009622, 7.834), (0.03467, -0.03784, 7.834), (0.03746, 0.0167, 7.834), (0.02555, 0.03819, 7.835), (-0.06836, 0.03706, 7.834), (0.01533, -0.05428, 7.834), (0.02214, 0.01036, 7.321), (0.02143, 0.0002836, 7.335), (0.0217, -0.01602, 7.33), (0.02258, -0.01602, 7.313), (0.02285, 0.0002836, 7.307), (0.1305, 0.01036, 7.325), (0.1244, 0.0002836, 7.338), (0.1267, -0.01602, 7.333), (0.1344, -0.01602, 7.318), (0.1367, 0.0002836, 7.313), (0.1785, 0.01036, 7.365), (0.1669, 0.0002836, 7.373), (0.1713, -0.01602, 7.37), (0.1857, -0.01602, 7.36), (0.1901, 0.0002836, 7.357), (0.1764, 0.01036, 7.434), (0.1626, 0.0002836, 7.435), (0.1679, -0.01602, 7.435), (0.1849, -0.01602, 7.433), (0.1902, 0.0002836, 7.432), (0.1764, 0.03181, 7.434), (0.14, 0.005347, 7.434), (0.1539, -0.03747, 7.434), (0.1989, -0.03747, 7.434), (0.2128, 0.005347, 7.434), (0.1751, 0.03202, 7.514), (0.1385, 0.005396, 7.514), (0.1525, -0.03768, 7.514), (0.1977, -0.03768, 7.514), (0.2117, 0.005396, 7.514), (0.1725, 0.01256, 7.529), (0.1563, 0.0008028, 7.529), (0.1625, -0.01822, 7.529), (0.1825, -0.01822, 7.529), (0.1887, 0.0008028, 7.529), (0.1803, 0.01256, 7.678), (0.165, 0.0008028, 7.683), (0.1709, -0.01822, 7.681), (0.1898, -0.01822, 7.674), (0.1957, 0.0008028, 7.673), (0.2315, 0.01256, 7.836), (0.2161, 0.0008028, 7.841), (0.222, -0.01822, 7.839), (0.241, -0.01822, 7.833), (0.2469, 0.0008028, 7.831), (0.2825, 0.01256, 8.073), (0.2667, 0.0008028, 8.069), (0.2727, -0.01822, 8.071), (0.2922, -0.01822, 8.076), (0.2982, 0.0008028, 8.077), (0.2468, 0.01256, 8.422), (0.2311, 0.0008027, 8.419), (0.2371, -0.01822, 8.42), (0.2565, -0.01822, 8.425), (0.2625, 0.0008027, 8.426), (0.1219, 0.01256, 8.611), (0.1083, 0.0008027, 8.602), (0.1135, -0.01822, 8.606), (0.1303, -0.01822, 8.616), (0.1355, 0.0008027, 8.62), (0.02253, 0.01256, 8.621), (0.02386, 0.0008027, 8.605), (0.02335, -0.01822, 8.611), (0.02171, -0.01822, 8.631), (0.0212, 0.0008027, 8.637), (0.01319, 0.01769, 8.627), (0.01564, 0.004464, 8.593), (0.01573, -0.03373, 8.605), (0.01319, -0.02954, 8.635), (0.01721, -0.00494, 8.642), (-0.01434, 0.02345, 8.642), (-0.0131, 0.0304, 8.611), (-0.013, -0.007708, 8.588), (-0.0142, -0.0342, 8.617), (-0.02594, -0.01663, 8.638), (-0.08508, -0.02163, 7.322), (-0.08437, -0.01155, 7.336), (-0.08464, 0.004751, 7.331), (-0.08552, 0.004751, 7.314), (-0.08579, -0.01155, 7.308), (-0.1935, -0.02163, 7.326), (-0.1873, -0.01155, 7.339), (-0.1897, 0.004751, 7.334), (-0.1973, 0.004751, 7.319), (-0.1997, -0.01155, 7.314), (-0.2414, -0.02163, 7.366), (-0.2299, -0.01155, 7.374), (-0.2343, 0.004751, 7.371), (-0.2486, 0.004751, 7.361), (-0.253, -0.01155, 7.358), (-0.2394, -0.02163, 7.435), (-0.2256, -0.01155, 7.436), (-0.2308, 0.004751, 7.436), (-0.2479, 0.004751, 7.434), (-0.2532, -0.01155, 7.433), (-0.2394, -0.04308, 7.435), (-0.2029, -0.01662, 7.435), (-0.2168, 0.0262, 7.435), (-0.2619, 0.0262, 7.435), (-0.2758, -0.01662, 7.435), (-0.238, -0.04329, 7.515), (-0.2014, -0.01667, 7.515), (-0.2154, 0.02641, 7.515), (-0.2607, 0.02641, 7.515), (-0.2747, -0.01667, 7.515), (-0.2354, -0.02383, 7.53), (-0.2192, -0.01207, 7.53), (-0.2254, 0.00695, 7.53), (-0.2454, 0.00695, 7.53), (-0.2516, -0.01207, 7.53), (-0.2433, -0.02383, 7.679), (-0.2279, -0.01207, 7.684), (-0.2338, 0.00695, 7.682), (-0.2528, 0.00695, 7.675), (-0.2586, -0.01207, 7.674), (-0.2944, -0.02383, 7.837), (-0.2791, -0.01207, 7.842), (-0.2849, 0.00695, 7.84), (-0.3039, 0.00695, 7.834), (-0.3098, -0.01207, 7.832), (-0.3454, -0.02383, 8.074), (-0.3297, -0.01207, 8.07), (-0.3357, 0.00695, 8.072), (-0.3551, 0.00695, 8.077), (-0.3611, -0.01207, 8.078), (-0.3097, -0.02383, 8.423), (-0.294, -0.01207, 8.42), (-0.3, 0.00695, 8.421), (-0.3194, 0.00695, 8.426), (-0.3254, -0.01207, 8.427), (-0.1849, -0.02383, 8.612), (-0.1712, -0.01207, 8.603), (-0.1764, 0.00695, 8.607), (-0.1933, 0.00695, 8.617), (-0.1985, -0.01207, 8.621), (-0.08547, -0.02383, 8.622), (-0.0868, -0.01207, 8.606), (-0.08629, 0.00695, 8.612), (-0.08465, 0.00695, 8.632), (-0.08415, -0.01207, 8.638), (-0.07606, -0.03162, 8.625), (-0.07859, -0.01573, 8.594), (-0.07867, 0.02246, 8.606), (-0.07605, 0.01553, 8.642), (-0.07984, -0.01269, 8.648), (-0.04861, -0.03461, 8.614), (-0.04984, -0.00632, 8.589), (-0.04994, 0.03139, 8.612), (-0.04875, 0.02276, 8.646), (-0.02239, 2.487e-05, 8.641), (-0.02143, -0.00885, 8.64), (-0.02845, 0.006603, 8.643), (-0.0342, -0.02035, 8.638), (-0.04912, -0.012, 8.64), (-0.04557, 0.004656, 8.643), (-0.05008, -0.003126, 8.642), (-0.04305, -0.01858, 8.639), (-0.03731, 0.008372, 8.643), (-0.02845, -0.01687, 8.664), (-0.02488, -1.243e-05, 8.664), (-0.02393, -0.009022, 8.664), (-0.03095, 0.006714, 8.664), (-0.03673, -0.02057, 8.664), (-0.05166, -0.01196, 8.664), (-0.04809, 0.004896, 8.664), (-0.05261, -0.002955, 8.664), (-0.04559, -0.01869, 8.664), (-0.03981, 0.008589, 8.664), (0.001963, -0.0506, 8.665), (0.0166, 0.0185, 8.665), (0.0205, -0.01842, 8.665), (-0.008269, 0.04607, 8.664), (-0.03195, -0.06573, 8.665), (-0.09314, -0.03048, 8.663), (-0.0785, 0.03862, 8.663), (-0.09704, 0.006445, 8.663), (-0.06827, -0.05805, 8.664), (-0.04459, 0.05376, 8.663), (0.001357, -0.0506, 8.72), (0.01594, 0.0185, 8.719), (0.01988, -0.01842, 8.719), (-0.008935, 0.04607, 8.719), (-0.03254, -0.06573, 8.721), (-0.09374, -0.03048, 8.722), (-0.07916, 0.03862, 8.721), (-0.09767, 0.006445, 8.722), (-0.06886, -0.05805, 8.722), (-0.04526, 0.05376, 8.72), (0.009776, -0.05992, 8.72), (0.02741, 0.02363, 8.719), (0.03217, -0.02102, 8.719), (-0.002669, 0.05696, 8.719), (-0.03121, -0.07823, 8.722), (-0.1052, -0.0356, 8.723), (-0.08757, 0.04795, 8.721), (-0.11, 0.009045, 8.722), (-0.07513, -0.06893, 8.722), (-0.04659, 0.06625, 8.72), (0.009147, -0.05992, 8.821), (0.02678, 0.02363, 8.819), (0.03154, -0.02102, 8.82), (-0.003298, 0.05696, 8.819), (-0.03184, -0.07823, 8.822), (-0.1058, -0.0356, 8.823), (-0.0882, 0.04795, 8.822), (-0.1106, 0.009045, 8.823), (-0.07576, -0.06893, 8.823), (-0.04722, 0.06625, 8.82), (0.0203, -0.07228, 8.821), (0.04198, 0.03041, 8.819), (0.04782, -0.02447, 8.82), (0.005004, 0.07138, 8.819), (-0.03007, -0.09478, 8.822), (-0.121, -0.04239, 8.824), (-0.09936, 0.06031, 8.822), (-0.1269, 0.01249, 8.823), (-0.08406, -0.08336, 8.824), (-0.04898, 0.0828, 8.82), (0.0203, -0.07228, 8.868), (0.04198, 0.03041, 8.865), (0.04782, -0.02447, 8.866), (0.005004, 0.07138, 8.866), (-0.03007, -0.09478, 8.869), (-0.121, -0.04239, 8.87), (-0.09936, 0.06031, 8.868), (-0.1269, 0.01249, 8.87), (-0.08406, -0.08336, 8.87), (-0.04898, 0.0828, 8.867), (0.01582, -0.06732, 8.868), (0.03588, 0.02769, 8.866), (0.04128, -0.02308, 8.866), (0.001671, 0.06559, 8.866), (-0.03078, -0.08813, 8.869), (-0.1149, -0.03966, 8.87), (-0.09488, 0.05534, 8.868), (-0.1203, 0.01111, 8.869), (-0.08073, -0.07757, 8.87), (-0.04827, 0.07616, 8.867), (-0.0003447, -0.04941, 8.868), (0.01385, 0.01785, 8.866), (0.01768, -0.01809, 8.867), (-0.01036, 0.04468, 8.866), (-0.03334, -0.06414, 8.869), (-0.09291, -0.02983, 8.869), (-0.07871, 0.03743, 8.868), (-0.09674, 0.006113, 8.869), (-0.06869, -0.05666, 8.869), (-0.04572, 0.05216, 8.867), (-0.01635, -0.03168, 8.868), (-0.007945, 0.008116, 8.867), (-0.005681, -0.01315, 8.867), (-0.02227, 0.02399, 8.867), (-0.03586, -0.04039, 8.868), (-0.07111, -0.02009, 8.869), (-0.06271, 0.0197, 8.868), (-0.07338, 0.001172, 8.869), (-0.05678, -0.03597, 8.869), (-0.04319, 0.02842, 8.867), (0.6161, 0.5697, -0.1585), (0.3291, 0.7781, -0.1585), (-0.5191, -0.6911, -0.1585), (-0.1951, -0.8353, -0.1585), (-0.01777, 0.8519, -0.1585), (0.1596, -0.8353, -0.1585), (-0.3647, 0.7781, -0.1585), (0.4836, -0.6911, -0.1585), (-0.6516, 0.5697, -0.1585), (0.7209, -0.4275, -0.1585), (-0.829, 0.2625, -0.1585), (0.8305, -0.09021, -0.1585), (-0.866, -0.09021, -0.1585), (0.7934, 0.2625, -0.1585), (-0.7564, -0.4275, -0.1585), (-0.5097, -0.284, -0.1339), (-0.3516, -0.4595, -0.1339), (0.4043, 0.3801, -0.1339), (0.2133, 0.5189, -0.1339), (-0.1359, -0.5556, -0.1339), (-0.01777, 0.568, -0.1339), (0.1003, -0.5556, -0.1339), (-0.2488, 0.5189, -0.1339), (0.3161, -0.4595, -0.1339), (-0.4399, 0.3801, -0.1339), (0.4741, -0.284, -0.1339), (-0.558, 0.1755, -0.1339), (0.5471, -0.05937, -0.1339), (-0.5827, -0.05937, -0.1339), (0.5224, 0.1755, -0.1339)], [], [(14, 13, 28, 29), (7, 6, 21, 22), (0, 14, 29, 15), (8, 7, 22, 23), (1, 0, 15, 16), (9, 8, 23, 24), (2, 1, 16, 17), (10, 9, 24, 25), (3, 2, 17, 18), (11, 10, 25, 26), (4, 3, 18, 19), (12, 11, 26, 27), (5, 4, 19, 20), (13, 12, 27, 28), (6, 5, 20, 21), (835, 834, 43, 44), (837, 836, 36, 37), (838, 835, 44, 30), (839, 837, 37, 38), (840, 838, 30, 31), (841, 839, 38, 39), (842, 840, 31, 32), (843, 841, 39, 40), (844, 842, 32, 33), (845, 843, 40, 41), (846, 844, 33, 34), (847, 845, 41, 42), (848, 846, 34, 35), (834, 847, 42, 43), (836, 848, 35, 36), (850, 849, 50, 51), (852, 851, 58, 59), (853, 850, 51, 52), (854, 852, 59, 45), (855, 853, 52, 53), (856, 854, 45, 46), (857, 855, 53, 54), (858, 856, 46, 47), (859, 857, 54, 55), (860, 858, 47, 48), (861, 859, 55, 56), (862, 860, 48, 49), (863, 861, 56, 57), (849, 862, 49, 50), (851, 863, 57, 58), (58, 57, 72, 73), (51, 50, 65, 66), (59, 58, 73, 74), (52, 51, 66, 67), (45, 59, 74, 60), (53, 52, 67, 68), (46, 45, 60, 61), (54, 53, 68, 69), (47, 46, 61, 62), (55, 54, 69, 70), (48, 47, 62, 63), (56, 55, 70, 71), (49, 48, 63, 64), (57, 56, 71, 72), (50, 49, 64, 65), (65, 64, 79, 80), (73, 72, 87, 88), (66, 65, 80, 81), (74, 73, 88, 89), (67, 66, 81, 82), (60, 74, 89, 75), (68, 67, 82, 83), (61, 60, 75, 76), (69, 68, 83, 84), (62, 61, 76, 77), (70, 69, 84, 85), (63, 62, 77, 78), (71, 70, 85, 86), (64, 63, 78, 79), (72, 71, 86, 87), (87, 86, 101, 102), (80, 79, 94, 95), (88, 87, 102, 103), (81, 80, 95, 96), (89, 88, 103, 104), (82, 81, 96, 97), (75, 89, 104, 90), (83, 82, 97, 98), (76, 75, 90, 91), (84, 83, 98, 99), (77, 76, 91, 92), (85, 84, 99, 100), (78, 77, 92, 93), (86, 85, 100, 101), (79, 78, 93, 94), (102, 101, 116, 117), (95, 94, 109, 110), (103, 102, 117, 118), (96, 95, 110, 111), (104, 103, 118, 119), (97, 96, 111, 112), (90, 104, 119, 105), (98, 97, 112, 113), (91, 90, 105, 106), (99, 98, 113, 114), (92, 91, 106, 107), (100, 99, 114, 115), (93, 92, 107, 108), (101, 100, 115, 116), (94, 93, 108, 109), (109, 108, 123, 124), (117, 116, 131, 132), (110, 109, 124, 125), (118, 117, 132, 133), (111, 110, 125, 126), (119, 118, 133, 134), (112, 111, 126, 127), (105, 119, 134, 120), (113, 112, 127, 128), (106, 105, 120, 121), (114, 113, 128, 129), (107, 106, 121, 122), (115, 114, 129, 130), (108, 107, 122, 123), (116, 115, 130, 131), (131, 130, 145, 146), (124, 123, 138, 139), (132, 131, 146, 147), (125, 124, 139, 140), (133, 132, 147, 148), (126, 125, 140, 141), (134, 133, 148, 149), (127, 126, 141, 142), (120, 134, 149, 135), (128, 127, 142, 143), (121, 120, 135, 136), (129, 128, 143, 144), (122, 121, 136, 137), (130, 129, 144, 145), (123, 122, 137, 138), (138, 137, 152, 153), (161, 162, 187, 185), (147, 146, 173, 175), (153, 154, 179, 180), (139, 138, 168, 167), (148, 147, 162, 163), (141, 140, 155, 156), (149, 148, 163, 164), (160, 161, 185, 186), (146, 145, 174, 173), (145, 160, 186, 174), (149, 164, 188, 176), (144, 143, 158, 159), (137, 136, 151, 152), (145, 144, 159, 160), (151, 150, 164, 163, 162, 161, 160, 159, 158, 157, 156, 155, 154, 153, 152), (493, 492, 196, 190), (492, 491, 195, 196), (490, 489, 189, 191), (495, 496, 193, 192), (170, 171, 183, 182), (166, 176, 188, 178), (172, 170, 182, 184), (165, 166, 178, 177), (140, 139, 167, 169), (154, 155, 181, 179), (158, 143, 172, 184), (162, 147, 175, 187), (142, 141, 171, 170), (151, 136, 165, 177), (156, 157, 182, 183), (155, 140, 169, 181), (135, 149, 176, 166), (164, 150, 178, 188), (143, 142, 170, 172), (157, 158, 184, 182), (136, 135, 166, 165), (150, 151, 177, 178), (141, 156, 183, 171), (138, 153, 180, 168), (200, 194, 206, 212), (195, 197, 209, 207), (190, 196, 208, 202), (191, 189, 201, 203), (497, 495, 192, 194), (499, 498, 198, 199), (500, 497, 194, 200), (491, 494, 197, 195), (496, 499, 199, 193), (498, 500, 200, 198), (494, 490, 191, 197), (489, 493, 190, 189), (204, 205, 211, 210), (201, 202, 208, 207), (206, 204, 210, 212), (203, 201, 207, 209), (192, 193, 205, 204), (193, 199, 211, 205), (199, 198, 210, 211), (197, 191, 203, 209), (194, 192, 204, 206), (189, 190, 202, 201), (198, 200, 212, 210), (196, 195, 207, 208), (213, 214, 212, 206), (176, 188, 214, 213), (215, 202, 208, 216), (171, 183, 209, 203), (217, 205, 211, 218), (165, 215, 216, 177), (172, 217, 218, 184), (205, 217, 233, 229), (213, 231, 224, 176), (170, 171, 222, 221), (215, 165, 219, 232), (172, 170, 221, 223), (202, 215, 232, 226), (201, 202, 226, 225), (217, 172, 223, 233), (201, 225, 227, 203), (203, 227, 222, 171), (166, 176, 224, 220), (206, 230, 231, 213), (165, 166, 220, 219), (204, 205, 229, 228), (206, 204, 228, 230), (233, 223, 238, 248), (230, 228, 243, 245), (219, 220, 235, 234), (230, 245, 246, 231), (221, 222, 237, 236), (231, 246, 239, 224), (223, 221, 236, 238), (226, 232, 247, 241), (220, 224, 239, 235), (227, 242, 237, 222), (225, 226, 241, 240), (229, 233, 248, 244), (225, 240, 242, 227), (232, 219, 234, 247), (228, 229, 244, 243), (248, 238, 253, 263), (245, 243, 258, 260), (234, 235, 250, 249), (245, 260, 261, 246), (236, 237, 252, 251), (246, 261, 254, 239), (238, 236, 251, 253), (241, 247, 262, 256), (235, 239, 254, 250), (242, 257, 252, 237), (240, 241, 256, 255), (244, 248, 263, 259), (240, 255, 257, 242), (247, 234, 249, 262), (243, 244, 259, 258), (258, 259, 274, 273), (263, 253, 268, 278), (260, 258, 273, 275), (249, 250, 265, 264), (260, 275, 276, 261), (251, 252, 267, 266), (261, 276, 269, 254), (253, 251, 266, 268), (256, 262, 277, 271), (250, 254, 269, 265), (257, 272, 267, 252), (255, 256, 271, 270), (259, 263, 278, 274), (255, 270, 272, 257), (262, 249, 264, 277), (277, 264, 279, 292), (273, 274, 289, 288), (278, 268, 283, 293), (275, 273, 288, 290), (264, 265, 280, 279), (275, 290, 291, 276), (266, 267, 282, 281), (276, 291, 284, 269), (268, 266, 281, 283), (271, 277, 292, 286), (265, 269, 284, 280), (272, 287, 282, 267), (270, 271, 286, 285), (274, 278, 293, 289), (270, 285, 287, 272), (285, 300, 302, 287), (279, 294, 307, 292), (289, 304, 303, 288), (283, 298, 308, 293), (288, 303, 305, 290), (280, 295, 294, 279), (290, 305, 306, 291), (282, 297, 296, 281), (291, 306, 299, 284), (281, 296, 298, 283), (292, 307, 301, 286), (284, 299, 295, 280), (287, 302, 297, 282), (286, 301, 300, 285), (293, 308, 304, 289), (308, 323, 319, 304), (300, 315, 317, 302), (294, 309, 322, 307), (304, 319, 318, 303), (298, 313, 323, 308), (303, 318, 320, 305), (295, 310, 309, 294), (305, 320, 321, 306), (297, 312, 311, 296), (306, 321, 314, 299), (296, 311, 313, 298), (307, 322, 316, 301), (299, 314, 310, 295), (302, 317, 312, 297), (301, 316, 315, 300), (323, 338, 334, 319), (315, 330, 332, 317), (309, 324, 337, 322), (319, 334, 333, 318), (313, 328, 338, 323), (318, 333, 335, 320), (310, 325, 324, 309), (320, 335, 336, 321), (312, 327, 326, 311), (321, 336, 329, 314), (311, 326, 328, 313), (322, 337, 331, 316), (314, 329, 325, 310), (317, 332, 327, 312), (316, 331, 330, 315), (331, 346, 345, 330), (338, 353, 349, 334), (330, 345, 347, 332), (324, 339, 352, 337), (334, 349, 348, 333), (328, 343, 353, 338), (333, 348, 350, 335), (325, 340, 339, 324), (335, 350, 351, 336), (327, 342, 341, 326), (336, 351, 344, 329), (326, 341, 343, 328), (337, 352, 346, 331), (329, 344, 340, 325), (332, 347, 342, 327), (347, 362, 357, 342), (346, 361, 360, 345), (353, 368, 364, 349), (345, 360, 362, 347), (339, 354, 367, 352), (349, 364, 363, 348), (343, 358, 368, 353), (348, 363, 365, 350), (340, 355, 354, 339), (350, 365, 366, 351), (342, 357, 356, 341), (351, 366, 359, 344), (341, 356, 358, 343), (352, 367, 361, 346), (344, 359, 355, 340), (359, 374, 370, 355), (362, 377, 372, 357), (361, 376, 375, 360), (368, 383, 379, 364), (360, 375, 377, 362), (354, 369, 382, 367), (364, 379, 378, 363), (358, 373, 383, 368), (363, 378, 380, 365), (355, 370, 369, 354), (365, 380, 381, 366), (357, 372, 371, 356), (366, 381, 374, 359), (356, 371, 373, 358), (367, 382, 376, 361), (382, 397, 391, 376), (374, 389, 385, 370), (377, 392, 387, 372), (376, 391, 390, 375), (383, 398, 394, 379), (375, 390, 392, 377), (369, 384, 397, 382), (379, 394, 393, 378), (373, 388, 398, 383), (378, 393, 395, 380), (370, 385, 384, 369), (380, 395, 396, 381), (372, 387, 386, 371), (381, 396, 389, 374), (371, 386, 388, 373), (397, 412, 406, 391), (389, 404, 400, 385), (392, 407, 402, 387), (391, 406, 405, 390), (398, 413, 409, 394), (390, 405, 407, 392), (384, 399, 412, 397), (394, 409, 408, 393), (388, 403, 413, 398), (393, 408, 410, 395), (385, 400, 399, 384), (395, 410, 411, 396), (387, 402, 401, 386), (396, 411, 404, 389), (386, 401, 403, 388), (401, 416, 418, 403), (412, 427, 421, 406), (404, 419, 415, 400), (407, 422, 417, 402), (406, 421, 420, 405), (413, 428, 424, 409), (405, 420, 422, 407), (399, 414, 427, 412), (409, 424, 423, 408), (403, 418, 428, 413), (408, 423, 425, 410), (400, 415, 414, 399), (410, 425, 426, 411), (402, 417, 416, 401), (411, 426, 419, 404), (426, 441, 434, 419), (416, 431, 433, 418), (427, 442, 436, 421), (419, 434, 430, 415), (422, 437, 432, 417), (421, 436, 435, 420), (428, 443, 439, 424), (420, 435, 437, 422), (414, 429, 442, 427), (424, 439, 438, 423), (418, 433, 443, 428), (423, 438, 440, 425), (415, 430, 429, 414), (425, 440, 441, 426), (417, 432, 431, 416), (432, 447, 446, 431), (441, 456, 449, 434), (431, 446, 448, 433), (442, 457, 451, 436), (434, 449, 445, 430), (437, 452, 447, 432), (436, 451, 450, 435), (443, 458, 454, 439), (435, 450, 452, 437), (429, 444, 457, 442), (439, 454, 453, 438), (433, 448, 458, 443), (438, 453, 455, 440), (430, 445, 444, 429), (440, 455, 456, 441), (447, 485, 486, 446), (478, 469, 468, 479), (484, 463, 473, 474), (474, 473, 469, 478), (450, 482, 480, 452), (482, 465, 467, 480), (475, 472, 466, 481), (453, 479, 477, 455), (446, 486, 484, 448), (454, 478, 479, 453), (483, 464, 460, 487), (451, 481, 482, 450), (480, 467, 462, 485), (449, 483, 487, 445), (486, 461, 463, 484), (456, 476, 483, 449), (485, 462, 461, 486), (487, 460, 459, 488), (476, 471, 464, 483), (444, 488, 475, 457), (488, 459, 472, 475), (481, 466, 465, 482), (445, 487, 488, 444), (457, 475, 481, 451), (448, 484, 474, 458), (477, 470, 471, 476), (458, 474, 478, 454), (479, 468, 470, 477), (452, 480, 485, 447), (455, 477, 476, 456), (167, 168, 493, 489), (181, 169, 490, 494), (179, 181, 494, 491), (169, 167, 489, 490), (180, 179, 491, 492), (168, 180, 492, 493), (185, 187, 500, 498), (174, 186, 499, 496), (187, 175, 497, 500), (186, 185, 498, 499), (175, 173, 495, 497), (173, 174, 496, 495), (462, 504, 503, 461), (472, 514, 508, 466), (467, 509, 504, 462), (465, 507, 509, 467), (461, 503, 505, 463), (464, 506, 502, 460), (468, 510, 512, 470), (471, 513, 506, 464), (466, 508, 507, 465), (460, 502, 501, 459), (470, 512, 513, 471), (459, 501, 514, 472), (463, 505, 515, 473), (469, 511, 510, 468), (473, 515, 511, 469), (513, 528, 521, 506), (509, 524, 519, 504), (512, 527, 528, 513), (506, 521, 517, 502), (511, 526, 525, 510), (510, 525, 527, 512), (514, 529, 523, 508), (502, 517, 516, 501), (503, 518, 520, 505), (505, 520, 530, 515), (508, 523, 522, 507), (504, 519, 518, 503), (501, 516, 529, 514), (507, 522, 524, 509), (515, 530, 526, 511), (530, 545, 541, 526), (528, 543, 536, 521), (524, 539, 534, 519), (527, 542, 543, 528), (521, 536, 532, 517), (526, 541, 540, 525), (525, 540, 542, 527), (529, 544, 538, 523), (517, 532, 531, 516), (518, 533, 535, 520), (520, 535, 545, 530), (523, 538, 537, 522), (519, 534, 533, 518), (516, 531, 544, 529), (522, 537, 539, 524), (545, 560, 556, 541), (543, 558, 551, 536), (539, 554, 549, 534), (542, 557, 558, 543), (536, 551, 547, 532), (541, 556, 555, 540), (540, 555, 557, 542), (544, 559, 553, 538), (532, 547, 546, 531), (533, 548, 550, 535), (535, 550, 560, 545), (538, 553, 552, 537), (534, 549, 548, 533), (531, 546, 559, 544), (537, 552, 554, 539), (552, 567, 569, 554), (560, 575, 571, 556), (558, 573, 566, 551), (554, 569, 564, 549), (557, 572, 573, 558), (551, 566, 562, 547), (556, 571, 570, 555), (555, 570, 572, 557), (559, 574, 568, 553), (547, 562, 561, 546), (548, 563, 565, 550), (550, 565, 575, 560), (553, 568, 567, 552), (549, 564, 563, 548), (546, 561, 574, 559), (572, 570, 571, 575, 565, 563, 564, 569, 567, 568, 574, 561, 562, 566, 573), (576, 581, 585, 580), (579, 584, 583, 578), (577, 582, 581, 576), (580, 585, 584, 579), (578, 583, 582, 577), (583, 588, 587, 582), (581, 586, 590, 585), (584, 589, 588, 583), (582, 587, 586, 581), (585, 590, 589, 584), (589, 594, 593, 588), (587, 592, 591, 586), (590, 595, 594, 589), (588, 593, 592, 587), (586, 591, 595, 590), (595, 600, 599, 594), (593, 598, 597, 592), (591, 596, 600, 595), (594, 599, 598, 593), (592, 597, 596, 591), (600, 605, 604, 599), (598, 603, 602, 597), (596, 601, 605, 600), (599, 604, 603, 598), (597, 602, 601, 596), (601, 606, 610, 605), (604, 609, 608, 603), (602, 607, 606, 601), (605, 610, 609, 604), (603, 608, 607, 602), (607, 612, 611, 606), (610, 615, 614, 609), (608, 613, 612, 607), (606, 611, 615, 610), (609, 614, 613, 608), (613, 618, 617, 612), (611, 616, 620, 615), (614, 619, 618, 613), (612, 617, 616, 611), (615, 620, 619, 614), (619, 624, 623, 618), (617, 622, 621, 616), (620, 625, 624, 619), (618, 623, 622, 617), (616, 621, 625, 620), (625, 630, 629, 624), (623, 628, 627, 622), (621, 626, 630, 625), (624, 629, 628, 623), (622, 627, 626, 621), (626, 631, 635, 630), (629, 634, 633, 628), (627, 632, 631, 626), (630, 635, 634, 629), (628, 633, 632, 627), (635, 640, 639, 634), (633, 638, 637, 632), (631, 636, 640, 635), (634, 639, 638, 633), (632, 637, 636, 631), (636, 641, 645, 640), (639, 644, 643, 638), (637, 642, 641, 636), (640, 645, 644, 639), (638, 643, 642, 637), (716, 729, 731, 720), (643, 648, 647, 642), (646, 727, 725, 641), (644, 649, 648, 643), (642, 647, 646, 641), (651, 656, 660, 655), (654, 659, 658, 653), (652, 657, 656, 651), (655, 660, 659, 654), (653, 658, 657, 652), (658, 663, 662, 657), (656, 661, 665, 660), (659, 664, 663, 658), (657, 662, 661, 656), (660, 665, 664, 659), (664, 669, 668, 663), (662, 667, 666, 661), (665, 670, 669, 664), (663, 668, 667, 662), (661, 666, 670, 665), (670, 675, 674, 669), (668, 673, 672, 667), (666, 671, 675, 670), (669, 674, 673, 668), (667, 672, 671, 666), (675, 680, 679, 674), (673, 678, 677, 672), (671, 676, 680, 675), (674, 679, 678, 673), (672, 677, 676, 671), (676, 681, 685, 680), (679, 684, 683, 678), (677, 682, 681, 676), (680, 685, 684, 679), (678, 683, 682, 677), (682, 687, 686, 681), (685, 690, 689, 684), (683, 688, 687, 682), (681, 686, 690, 685), (684, 689, 688, 683), (688, 693, 692, 687), (686, 691, 695, 690), (689, 694, 693, 688), (687, 692, 691, 686), (690, 695, 694, 689), (694, 699, 698, 693), (692, 697, 696, 691), (695, 700, 699, 694), (693, 698, 697, 692), (691, 696, 700, 695), (700, 705, 704, 699), (698, 703, 702, 697), (696, 701, 705, 700), (699, 704, 703, 698), (697, 702, 701, 696), (701, 706, 710, 705), (704, 709, 708, 703), (702, 707, 706, 701), (705, 710, 709, 704), (703, 708, 707, 702), (710, 715, 714, 709), (708, 713, 712, 707), (706, 711, 715, 710), (709, 714, 713, 708), (707, 712, 711, 706), (711, 716, 720, 715), (714, 719, 718, 713), (712, 717, 716, 711), (715, 720, 719, 714), (713, 718, 717, 712), (720, 731, 730, 719), (718, 723, 722, 717), (644, 650, 728, 649), (719, 724, 723, 718), (717, 722, 721, 716), (647, 648, 722, 723), (648, 649, 721, 722), (645, 726, 650, 644), (724, 733, 727, 646), (646, 647, 723, 724), (719, 730, 733, 724), (649, 728, 732, 721), (641, 725, 726, 645), (721, 732, 729, 716), (726, 736, 734, 650), (727, 737, 735, 725), (650, 734, 738, 728), (733, 743, 737, 727), (731, 741, 740, 730), (725, 735, 736, 726), (730, 740, 743, 733), (732, 742, 739, 729), (729, 739, 741, 731), (728, 738, 742, 732), (741, 751, 750, 740), (743, 753, 747, 737), (737, 747, 745, 735), (734, 744, 748, 738), (740, 750, 753, 743), (742, 752, 749, 739), (735, 745, 746, 736), (739, 749, 751, 741), (738, 748, 752, 742), (736, 746, 744, 734), (753, 763, 757, 747), (747, 757, 755, 745), (744, 754, 758, 748), (750, 760, 763, 753), (752, 762, 759, 749), (745, 755, 756, 746), (749, 759, 761, 751), (748, 758, 762, 752), (746, 756, 754, 744), (751, 761, 760, 750), (757, 767, 765, 755), (754, 764, 768, 758), (760, 770, 773, 763), (762, 772, 769, 759), (755, 765, 766, 756), (759, 769, 771, 761), (758, 768, 772, 762), (756, 766, 764, 754), (761, 771, 770, 760), (763, 773, 767, 757), (764, 774, 778, 768), (770, 780, 783, 773), (772, 782, 779, 769), (765, 775, 776, 766), (769, 779, 781, 771), (768, 778, 782, 772), (766, 776, 774, 764), (771, 781, 780, 770), (773, 783, 777, 767), (767, 777, 775, 765), (780, 790, 793, 783), (782, 792, 789, 779), (775, 785, 786, 776), (779, 789, 791, 781), (778, 788, 792, 782), (776, 786, 784, 774), (781, 791, 790, 780), (783, 793, 787, 777), (777, 787, 785, 775), (774, 784, 788, 778), (785, 795, 796, 786), (789, 799, 801, 791), (788, 798, 802, 792), (786, 796, 794, 784), (791, 801, 800, 790), (793, 803, 797, 787), (787, 797, 795, 785), (784, 794, 798, 788), (790, 800, 803, 793), (792, 802, 799, 789), (799, 809, 811, 801), (798, 808, 812, 802), (796, 806, 804, 794), (801, 811, 810, 800), (803, 813, 807, 797), (797, 807, 805, 795), (794, 804, 808, 798), (800, 810, 813, 803), (802, 812, 809, 799), (795, 805, 806, 796), (808, 818, 822, 812), (806, 816, 814, 804), (811, 821, 820, 810), (813, 823, 817, 807), (807, 817, 815, 805), (804, 814, 818, 808), (810, 820, 823, 813), (812, 822, 819, 809), (805, 815, 816, 806), (809, 819, 821, 811), (816, 826, 824, 814), (821, 831, 830, 820), (823, 833, 827, 817), (817, 827, 825, 815), (814, 824, 828, 818), (820, 830, 833, 823), (822, 832, 829, 819), (815, 825, 826, 816), (819, 829, 831, 821), (818, 828, 832, 822), (830, 831, 829, 832, 828, 824, 826, 825, 827, 833), (21, 20, 848, 836), (28, 27, 847, 834), (20, 19, 846, 848), (27, 26, 845, 847), (19, 18, 844, 846), (26, 25, 843, 845), (18, 17, 842, 844), (25, 24, 841, 843), (17, 16, 840, 842), (24, 23, 839, 841), (16, 15, 838, 840), (23, 22, 837, 839), (15, 29, 835, 838), (22, 21, 836, 837), (29, 28, 834, 835), (43, 42, 863, 851), (35, 34, 862, 849), (42, 41, 861, 863), (34, 33, 860, 862), (41, 40, 859, 861), (33, 32, 858, 860), (40, 39, 857, 859), (32, 31, 856, 858), (39, 38, 855, 857), (31, 30, 854, 856), (38, 37, 853, 855), (30, 44, 852, 854), (37, 36, 850, 853), (44, 43, 851, 852), (36, 35, 849, 850)])
me_circle.polygons.foreach_set('use_smooth', [1, 1, 1, 1, 1, 1, 1, 1, 1, 1, 1, 1, 1, 1, 1, 1, 1, 1, 1, 1, 1, 1, 1, 1, 1, 1, 1, 1, 1, 1, 1, 1, 1, 1, 1, 1, 1, 1, 1, 1, 1, 1, 1, 1, 1, 1, 1, 1, 1, 1, 1, 1, 1, 1, 1, 1, 1, 1, 1, 1, 1, 1, 1, 1, 1, 1, 1, 1, 1, 1, 1, 1, 1, 1, 1, 1, 1, 1, 1, 1, 1, 1, 1, 1, 1, 1, 1, 1, 1, 1, 1, 1, 1, 1, 1, 1, 1, 1, 1, 1, 1, 1, 1, 1, 1, 1, 1, 1, 1, 1, 1, 1, 1, 1, 1, 1, 1, 1, 1, 1, 1, 1, 1, 1, 1, 1, 1, 1, 1, 1, 1, 1, 1, 1, 1, 1, 1, 1, 1, 1, 1, 1, 1, 1, 1, 1, 1, 1, 1, 1, 1, 1, 1, 1, 1, 1, 1, 1, 1, 1, 1, 1, 1, 1, 1, 1, 1, 1, 1, 1, 1, 1, 1, 1, 1, 1, 1, 1, 1, 1, 1, 1, 1, 1, 1, 1, 1, 1, 1, 1, 1, 1, 1, 1, 1, 1, 1, 1, 1, 1, 1, 1, 1, 1, 1, 1, 1, 1, 1, 1, 1, 1, 1, 1, 1, 1, 1, 1, 1, 1, 1, 1, 1, 1, 1, 1, 1, 1, 1, 1, 1, 1, 1, 1, 1, 1, 1, 1, 1, 1, 1, 1, 1, 1, 1, 1, 1, 1, 1, 1, 1, 1, 1, 1, 1, 1, 1, 1, 1, 1, 1, 1, 1, 1, 1, 1, 1, 1, 1, 1, 1, 1, 1, 1, 1, 1, 1, 1, 1, 1, 1, 1, 1, 1, 1, 1, 1, 1, 1, 1, 1, 1, 1, 1, 1, 1, 1, 1, 1, 1, 1, 1, 1, 1, 1, 1, 1, 1, 1, 1, 1, 1, 1, 1, 1, 1, 1, 1, 1, 1, 1, 1, 1, 1, 1, 1, 1, 1, 1, 1, 1, 1, 1, 1, 1, 1, 1, 1, 1, 1, 1, 1, 1, 1, 1, 1, 1, 1, 1, 1, 1, 1, 1, 1, 1, 1, 1, 1, 1, 1, 1, 1, 1, 1, 1, 1, 1, 1, 1, 1, 1, 1, 1, 1, 1, 1, 1, 1, 1, 1, 1, 1, 1, 1, 1, 1, 1, 1, 1, 1, 1, 1, 1, 1, 1, 1, 1, 1, 1, 1, 1, 1, 1, 1, 1, 1, 1, 1, 1, 1, 1, 1, 1, 1, 1, 1, 1, 1, 1, 1, 1, 1, 1, 1, 1, 1, 1, 1, 1, 1, 1, 1, 1, 1, 1, 1, 1, 1, 1, 1, 1, 1, 1, 1, 1, 1, 1, 1, 1, 1, 1, 1, 1, 1, 1, 1, 1, 1, 1, 1, 1, 1, 1, 1, 1, 1, 1, 1, 1, 1, 1, 1, 1, 1, 1, 1, 1, 1, 1, 1, 1, 1, 1, 1, 1, 1, 1, 1, 1, 1, 1, 1, 1, 1, 1, 1, 1, 1, 1, 1, 1, 1, 1, 1, 1, 1, 1, 1, 1, 1, 1, 1, 1, 1, 1, 1, 1, 1, 1, 1, 1, 1, 1, 1, 1, 1, 1, 1, 1, 1, 1, 1, 1, 1, 1, 1, 1, 1, 1, 1, 1, 1, 1, 1, 1, 1, 1, 1, 1, 1, 1, 1, 1, 1, 1, 1, 1, 1, 1, 1, 1, 1, 1, 1, 0, 0, 0, 0, 0, 0, 0, 0, 0, 0, 0, 0, 0, 0, 0, 0, 0, 0, 0, 0, 0, 0, 0, 0, 0, 0, 0, 0, 0, 0, 0, 0, 0, 0, 0, 0, 0, 0, 0, 0, 0, 0, 0, 0, 0, 0, 0, 0, 0, 0, 0, 0, 0, 0, 0, 0, 0, 0, 0, 0, 0, 0, 0, 0, 0, 0, 0, 0, 0, 0, 0, 0, 0, 0, 0, 0, 0, 0, 0, 0, 0, 0, 0, 0, 0, 0, 0, 0, 0, 0, 0, 0, 0, 0, 0, 0, 0, 0, 0, 0, 0, 0, 0, 0, 0, 0, 0, 0, 0, 0, 0, 0, 0, 0, 0, 0, 0, 0, 0, 0, 0, 0, 0, 0, 0, 0, 0, 0, 0, 0, 0, 0, 0, 0, 0, 0, 0, 0, 0, 0, 0, 0, 0, 0, 0, 0, 0, 0, 0, 0, 0, 0, 0, 0, 0, 0, 0, 0, 0, 0, 0, 0, 0, 0, 0, 0, 0, 0, 0, 0, 0, 0, 0, 0, 0, 0, 0, 0, 0, 0, 0, 0, 0, 0, 0, 0, 0, 0, 0, 0, 0, 0, 0, 0, 0, 0, 0, 0, 0, 0, 0, 0, 0, 0, 0, 0, 0, 0, 0, 0, 0, 0, 0, 0, 0, 0, 0, 0, 0, 0, 0, 0, 0, 0, 0, 0, 0, 0, 0, 0, 0, 0, 0, 0, 0, 0, 0, 0, 0, 0, 0, 0, 0, 0, 0, 0, 0, 0, 0, 0, 1, 1, 1, 1, 1, 1, 1, 1, 1, 1, 1, 1, 1, 1, 1, 1, 1, 1, 1, 1, 1, 1, 1, 1, 1, 1, 1, 1, 1, 1])
me_circle.materials.append(mat_material_004)
me_circle.use_remesh_preserve_volume = False
me_circle.use_remesh_preserve_attributes = False
me_circle.use_mirror_vertex_groups = False
me_circle.update()

# ---- objects
ob_circle_003 = bpy.data.objects.new('Circle.003', me_circle_005)
ob_circle_002 = bpy.data.objects.new('Circle.002', me_circle_004)
ob_area = bpy.data.objects.new('Area', light_area)
ob_circle_001 = bpy.data.objects.new('Circle.001', me_circle_001)
ob_circle = bpy.data.objects.new('Circle', me_circle)
ob_camera = bpy.data.objects.new('Camera', cam_camera)

# ---- transforms, parenting, visibility, modifiers, constraints
ob_circle_003.location = (0.01748, -0.01144, 3.628)
ob_circle_003.lineart.crease_threshold = 0.0
_m = ob_circle_003.modifiers.new('Subsurf', 'SUBSURF')
_m.uv_smooth = 'PRESERVE_CORNERS'
_m.quality = 1
_m.render_levels = 1
_m.show_only_control_edges = False
_m = ob_circle_003.modifiers.new('Subsurf.001', 'SUBSURF')
_m.uv_smooth = 'PRESERVE_CORNERS'
_m.quality = 1
_m.render_levels = 1
_m.show_only_control_edges = False
_m.use_creases = False
ob_circle_002.location = (0.02412, 0.008513, 3.632)
ob_circle_002.lineart.crease_threshold = 0.0
_m = ob_circle_002.modifiers.new('Subsurf', 'SUBSURF')
_m.uv_smooth = 'PRESERVE_CORNERS'
_m.quality = 2
_m.levels = 2
_m.show_only_control_edges = False
ob_area.location = (0.02647, -0.02025, 3.95)
ob_area.rotation_euler = (-0.7673, -4.074, -0.8441)
ob_area.lineart.crease_threshold = 0.0
ob_circle_001.location = (-0.001916, -0.0002282, 3.547)
ob_circle_001.scale = (0.08116, 0.08116, 0.08116)
ob_circle_001.lineart.crease_threshold = 0.0
_m = ob_circle_001.modifiers.new('Subsurf', 'SUBSURF')
_m.uv_smooth = 'PRESERVE_CORNERS'
_m.quality = 1
_m.render_levels = 1
_m.show_only_control_edges = False
ob_circle.location = (0.01777, 5.755e-07, -4.284)
ob_circle.lineart.crease_threshold = 0.0
_m = ob_circle.modifiers.new('Subsurf', 'SUBSURF')
_m.uv_smooth = 'PRESERVE_CORNERS'
_m.quality = 2
_m.levels = 2
_m.show_only_control_edges = False
ob_camera.location = (11.89, -11.11, 11.36)
ob_camera.rotation_euler = (0.9833, -9.424e-07, 0.8219)
ob_camera.lock_rotations_4d = False
ob_camera.empty_display_type = 'ARROWS'
ob_camera.color = (0.0, 0.0, 0.0, 0.0)
ob_camera.display_type = 'WIRE'
ob_camera.lineart.crease_threshold = 0.0

# ---- collection membership
col_collection_1.objects.link(ob_circle_003)
col_collection_1.objects.link(ob_circle_002)
col_collection_1.objects.link(ob_area)
col_collection_1.objects.link(ob_circle_001)
col_collection_1.objects.link(ob_circle)
col_collection_1.objects.link(ob_camera)

# ---- scene / render settings (as saved in the file)
scene.camera = ob_camera
scene.frame_start = 1; scene.frame_end = 250; scene.frame_set(1)
scene.render.engine = 'BLENDER_EEVEE_NEXT'
scene.render.resolution_percentage = 50
scene.render.dither_intensity = 0.0
scene.cycles.use_denoising = False
scene.cycles.samples = 128
scene.cycles.sampling_pattern = 'TABULATED_SOBOL'
scene.cycles.use_adaptive_sampling = False
scene.cycles.use_light_tree = False
scene.view_settings.view_transform = 'Standard'
bpy.context.view_layer.update()
